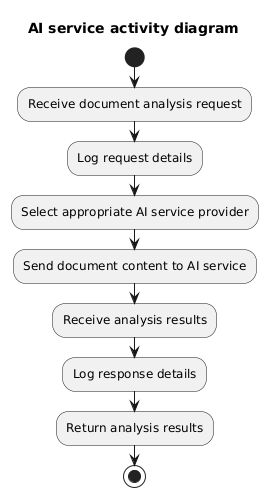

The diagram above was rendered by PlantUML. Its source (embedded in the PNG):
@startuml
title AI service activity diagram
start
:Receive document analysis request;
:Log request details;
:Select appropriate AI service provider;
:Send document content to AI service;
:Receive analysis results;
:Log response details;
:Return analysis results;
stop
@enduml